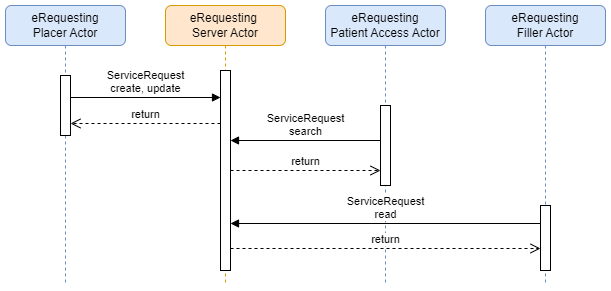

The diagram above was exported from draw.io. Its source (the exported page's mxGraphModel, read from the mxfile embedded in the PNG):
<mxGraphModel dx="1834" dy="1161" grid="1" gridSize="10" guides="1" tooltips="1" connect="1" arrows="1" fold="1" page="0" pageScale="1" pageWidth="827" pageHeight="1169" math="0" shadow="0">
  <root>
    <mxCell id="0" />
    <mxCell id="1" parent="0" />
    <mxCell id="EptXaKdElM1V2h597zo6-1" value="eRequesting&lt;div&gt;Placer Actor&lt;/div&gt;" style="shape=umlLifeline;perimeter=lifelinePerimeter;whiteSpace=wrap;html=1;container=1;dropTarget=0;collapsible=0;recursiveResize=0;outlineConnect=0;portConstraint=eastwest;newEdgeStyle={&quot;curved&quot;:0,&quot;rounded&quot;:0};rounded=1;fillColor=#dae8fc;strokeColor=#6c8ebf;" parent="1" vertex="1">
      <mxGeometry x="-280" y="-120" width="120" height="280" as="geometry" />
    </mxCell>
    <mxCell id="EptXaKdElM1V2h597zo6-4" value="" style="html=1;points=[[0,0,0,0,5],[0,1,0,0,-5],[1,0,0,0,5],[1,1,0,0,-5]];perimeter=orthogonalPerimeter;outlineConnect=0;targetShapes=umlLifeline;portConstraint=eastwest;newEdgeStyle={&quot;curved&quot;:0,&quot;rounded&quot;:0};" parent="EptXaKdElM1V2h597zo6-1" vertex="1">
      <mxGeometry x="55" y="70" width="10" height="60" as="geometry" />
    </mxCell>
    <mxCell id="EptXaKdElM1V2h597zo6-2" value="eRequesting&amp;nbsp;&lt;div&gt;Server Actor&lt;/div&gt;" style="shape=umlLifeline;perimeter=lifelinePerimeter;whiteSpace=wrap;html=1;container=1;dropTarget=0;collapsible=0;recursiveResize=0;outlineConnect=0;portConstraint=eastwest;newEdgeStyle={&quot;curved&quot;:0,&quot;rounded&quot;:0};rounded=1;fillColor=#ffe6cc;strokeColor=#d79b00;" parent="1" vertex="1">
      <mxGeometry x="-120" y="-120" width="120" height="280" as="geometry" />
    </mxCell>
    <mxCell id="EptXaKdElM1V2h597zo6-5" value="" style="html=1;points=[[0,0,0,0,5],[0,1,0,0,-5],[1,0,0,0,5],[1,1,0,0,-5]];perimeter=orthogonalPerimeter;outlineConnect=0;targetShapes=umlLifeline;portConstraint=eastwest;newEdgeStyle={&quot;curved&quot;:0,&quot;rounded&quot;:0};" parent="EptXaKdElM1V2h597zo6-2" vertex="1">
      <mxGeometry x="55" y="65" width="10" height="200" as="geometry" />
    </mxCell>
    <mxCell id="EptXaKdElM1V2h597zo6-3" value="eRequesting&lt;div&gt;Filler Actor&lt;/div&gt;" style="shape=umlLifeline;perimeter=lifelinePerimeter;whiteSpace=wrap;html=1;container=1;dropTarget=0;collapsible=0;recursiveResize=0;outlineConnect=0;portConstraint=eastwest;newEdgeStyle={&quot;curved&quot;:0,&quot;rounded&quot;:0};rounded=1;fillColor=#dae8fc;strokeColor=#6c8ebf;" parent="1" vertex="1">
      <mxGeometry x="200" y="-120" width="120" height="280" as="geometry" />
    </mxCell>
    <mxCell id="EptXaKdElM1V2h597zo6-14" value="" style="html=1;points=[[0,0,0,0,5],[0,1,0,0,-5],[1,0,0,0,5],[1,1,0,0,-5]];perimeter=orthogonalPerimeter;outlineConnect=0;targetShapes=umlLifeline;portConstraint=eastwest;newEdgeStyle={&quot;curved&quot;:0,&quot;rounded&quot;:0};" parent="EptXaKdElM1V2h597zo6-3" vertex="1">
      <mxGeometry x="55" y="200" width="10" height="65" as="geometry" />
    </mxCell>
    <mxCell id="EptXaKdElM1V2h597zo6-6" value="eRequesting&lt;div&gt;Patient Access Actor&lt;/div&gt;" style="shape=umlLifeline;perimeter=lifelinePerimeter;whiteSpace=wrap;html=1;container=1;dropTarget=0;collapsible=0;recursiveResize=0;outlineConnect=0;portConstraint=eastwest;newEdgeStyle={&quot;curved&quot;:0,&quot;rounded&quot;:0};rounded=1;fillColor=#dae8fc;strokeColor=#6c8ebf;" parent="1" vertex="1">
      <mxGeometry x="40" y="-120" width="120" height="280" as="geometry" />
    </mxCell>
    <mxCell id="EptXaKdElM1V2h597zo6-13" value="" style="html=1;points=[[0,0,0,0,5],[0,1,0,0,-5],[1,0,0,0,5],[1,1,0,0,-5]];perimeter=orthogonalPerimeter;outlineConnect=0;targetShapes=umlLifeline;portConstraint=eastwest;newEdgeStyle={&quot;curved&quot;:0,&quot;rounded&quot;:0};" parent="EptXaKdElM1V2h597zo6-6" vertex="1">
      <mxGeometry x="55" y="100" width="10" height="80" as="geometry" />
    </mxCell>
    <mxCell id="EptXaKdElM1V2h597zo6-11" value="ServiceRequest&lt;div&gt;create, update&lt;/div&gt;" style="html=1;verticalAlign=bottom;endArrow=block;curved=0;rounded=0;" parent="1" edge="1">
      <mxGeometry width="80" relative="1" as="geometry">
        <mxPoint x="-215" y="-28" as="sourcePoint" />
        <mxPoint x="-65" y="-28" as="targetPoint" />
      </mxGeometry>
    </mxCell>
    <mxCell id="EptXaKdElM1V2h597zo6-12" value="ServiceRequest&lt;div&gt;search&lt;/div&gt;" style="html=1;verticalAlign=bottom;endArrow=block;curved=0;rounded=0;" parent="1" edge="1">
      <mxGeometry width="80" relative="1" as="geometry">
        <mxPoint x="95" y="15" as="sourcePoint" />
        <mxPoint x="-55" y="15" as="targetPoint" />
        <mxPoint as="offset" />
      </mxGeometry>
    </mxCell>
    <mxCell id="EptXaKdElM1V2h597zo6-15" value="ServiceRequest&lt;div&gt;read&lt;/div&gt;" style="html=1;verticalAlign=bottom;endArrow=block;curved=0;rounded=0;" parent="1" edge="1">
      <mxGeometry width="80" relative="1" as="geometry">
        <mxPoint x="255" y="98" as="sourcePoint" />
        <mxPoint x="-55" y="98" as="targetPoint" />
      </mxGeometry>
    </mxCell>
    <mxCell id="1YjyWv0KQ4XSobUHNzAO-1" value="return" style="html=1;verticalAlign=bottom;endArrow=open;dashed=1;endSize=8;curved=0;rounded=0;" parent="1" edge="1">
      <mxGeometry relative="1" as="geometry">
        <mxPoint x="-65" y="-2" as="sourcePoint" />
        <mxPoint x="-215" y="-2" as="targetPoint" />
        <mxPoint as="offset" />
      </mxGeometry>
    </mxCell>
    <mxCell id="1YjyWv0KQ4XSobUHNzAO-2" value="return" style="html=1;verticalAlign=bottom;endArrow=open;dashed=1;endSize=8;curved=0;rounded=0;" parent="1" source="EptXaKdElM1V2h597zo6-5" target="EptXaKdElM1V2h597zo6-13" edge="1">
      <mxGeometry relative="1" as="geometry">
        <mxPoint x="-190" y="220" as="sourcePoint" />
        <mxPoint x="-55" y="43" as="targetPoint" />
      </mxGeometry>
    </mxCell>
    <mxCell id="1YjyWv0KQ4XSobUHNzAO-3" value="return" style="html=1;verticalAlign=bottom;endArrow=open;dashed=1;endSize=8;curved=0;rounded=0;" parent="1" edge="1">
      <mxGeometry relative="1" as="geometry">
        <mxPoint x="-55" y="123" as="sourcePoint" />
        <mxPoint x="255" y="123" as="targetPoint" />
      </mxGeometry>
    </mxCell>
  </root>
</mxGraphModel>